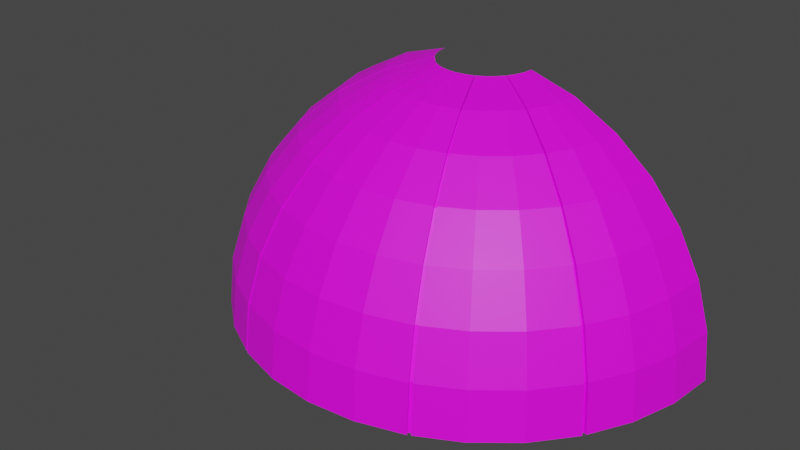 # Source: Sky.blend  (saved by Blender 3.3.6; exported with 4.5.12 LTS)
import bpy
from mathutils import Matrix  # noqa: F401  (used for matrix-valued properties, if any)

bpy.ops.wm.read_factory_settings(use_empty=True)
scene = bpy.context.scene
scene.name = 'Scene'

# ---- collections
col_collection = bpy.data.collections.new('Collection'); scene.collection.children.link(col_collection)

# ---- images (referenced by path relative to the original .blend; pixels are not part of the script)
import os
ASSET_DIR = os.environ.get("B2B_ASSET_DIR", "")  # directory of the original .blend (textures are referenced by path, not embedded)
HERE = os.path.dirname(os.path.abspath(__file__))  # packed textures are extracted next to this script under _unpacked/

def load_image(name, relpath, width, height, colorspace="sRGB"):
    """Load a texture the original file referenced (path relative to the .blend, or extracted next to this script)."""
    p = next((c for c in (os.path.join(HERE, relpath), os.path.join(ASSET_DIR, relpath)) if relpath and os.path.exists(c)), "")
    if p:
        img = bpy.data.images.load(p, check_existing=True)
        img.name = name
    else:  # same state as the original file: an image datablock whose file is absent (Cycles renders it pink)
        img = bpy.data.images.new(name, width, height)
        img.source = "FILE"
        img.filepath = "//" + (relpath or name)
    img.colorspace_settings.name = colorspace
    return img
img_sky_texture = load_image('Sky texture', 'Sky texture.png', 1024, 1024, 'sRGB')

# ---- materials (node trees are filled in below, after node groups)
mat_sky_material = bpy.data.materials.new('Sky Material')
mat_sky_material.use_transparent_shadow = False

# ---- material node trees
mat_sky_material.use_nodes = True; mat_sky_material.node_tree.nodes.clear()
_N = mat_sky_material.node_tree.nodes; _L = mat_sky_material.node_tree.links
n0 = _N.new('ShaderNodeBsdfPrincipled'); n0.name = 'Principled BSDF'; n0.location = (10, 300)
n0.distribution = 'GGX'
n0.subsurface_method = 'RANDOM_WALK_SKIN'
n0.inputs[3].default_value = 1.45
n0.inputs[27].default_value = (0.0, 0.0, 0.0, 1.0)
n0.inputs[28].default_value = 1.0
n1 = _N.new('ShaderNodeOutputMaterial'); n1.name = 'Material Output'; n1.location = (300, 300)
n2 = _N.new('ShaderNodeTexImage'); n2.name = 'Image Texture'; n2.location = (-280, 280)
n2.image = img_sky_texture
_L.new(n0.outputs[0], n1.inputs[0])
_L.new(n2.outputs[0], n0.inputs[0])
n1.is_active_output = True

# ---- world
world_world = bpy.data.worlds.new('World'); scene.world = world_world
world_world.use_nodes = True; world_world.node_tree.nodes.clear()
_N = world_world.node_tree.nodes; _L = world_world.node_tree.links
n0 = _N.new('ShaderNodeOutputWorld'); n0.name = 'World Output'; n0.location = (300, 300)
n1 = _N.new('ShaderNodeBackground'); n1.name = 'Background'; n1.location = (10, 300)
n1.inputs[0].default_value = (0.05088, 0.05088, 0.05088, 1.0)
_L.new(n1.outputs[0], n0.inputs[0])
n0.is_active_output = True
world_world.color = (0.05088, 0.05088, 0.05088)
world_world.use_sun_shadow = False
world_world.sun_shadow_jitter_overblur = 0.0

# ---- meshes
me_sphere = bpy.data.meshes.new('Sphere')
me_sphere.from_pydata([(0.1951, -1.118e-08, 0.9808), (0.3827, -2.235e-08, 0.9239), (0.5556, -5.215e-08, 0.8315), (0.7071, 1.49e-08, 0.7071), (0.8315, -8.941e-08, 0.5556), (0.9239, 4.47e-08, 0.3827), (0.9808, -8.941e-08, 0.1951), (1.0, -1.639e-07, 0.0), (0.1913, -0.03806, 0.9808), (0.3753, -0.07466, 0.9239), (0.5449, -0.1084, 0.8315), (0.6935, -0.1379, 0.7071), (0.8155, -0.1622, 0.5556), (0.9061, -0.1802, 0.3827), (0.9619, -0.1913, 0.1951), (0.9808, -0.1951, 0.0), (0.1802, -0.07466, 0.9808), (0.3536, -0.1464, 0.9239), (0.5133, -0.2126, 0.8315), (0.6533, -0.2706, 0.7071), (0.7682, -0.3182, 0.5556), (0.8536, -0.3536, 0.3827), (0.9061, -0.3753, 0.1951), (0.9239, -0.3827, 0.0), (0.1622, -0.1084, 0.9808), (0.3182, -0.2126, 0.9239), (0.4619, -0.3087, 0.8315), (0.5879, -0.3928, 0.7071), (0.6913, -0.4619, 0.5556), (0.7682, -0.5133, 0.3827), (0.8155, -0.5449, 0.1951), (0.8315, -0.5556, 0.0), (0.1379, -0.1379, 0.9808), (0.2706, -0.2706, 0.9239), (0.3928, -0.3928, 0.8315), (0.5, -0.5, 0.7071), (0.5879, -0.5879, 0.5556), (0.6533, -0.6533, 0.3827), (0.6935, -0.6935, 0.1951), (0.7071, -0.7071, 0.0), (0.1084, -0.1622, 0.9808), (0.2126, -0.3182, 0.9239), (0.3087, -0.4619, 0.8315), (0.3928, -0.5879, 0.7071), (0.4619, -0.6913, 0.5556), (0.5133, -0.7682, 0.3827), (0.5449, -0.8155, 0.1951), (0.5556, -0.8315, 0.0), (0.07466, -0.1802, 0.9808), (0.1464, -0.3536, 0.9239), (0.2126, -0.5133, 0.8315), (0.2706, -0.6533, 0.7071), (0.3182, -0.7682, 0.5556), (0.3536, -0.8536, 0.3827), (0.3753, -0.9061, 0.1951), (0.3827, -0.9239, 0.0), (0.03806, -0.1913, 0.9808), (0.07466, -0.3753, 0.9239), (0.1084, -0.5449, 0.8315), (0.1379, -0.6935, 0.7071), (0.1622, -0.8155, 0.5556), (0.1802, -0.9061, 0.3827), (0.1913, -0.9619, 0.1951), (0.1951, -0.9808, 0.0), (-7.451e-09, -0.1951, 0.9808), (-5.215e-08, -0.3827, 0.9239), (-9.686e-08, -0.5556, 0.8315), (-1.49e-08, -0.7071, 0.7071), (-1.043e-07, -0.8315, 0.5556), (2.98e-08, -0.9239, 0.3827), (-1.341e-07, -0.9808, 0.1951), (-3.278e-07, -1.0, 0.0), (-0.03806, -0.1913, 0.9808), (-0.07466, -0.3753, 0.9239), (-0.1084, -0.5449, 0.8315), (-0.1379, -0.6935, 0.7071), (-0.1622, -0.8155, 0.5556), (-0.1802, -0.9061, 0.3827), (-0.1913, -0.9619, 0.1951), (-0.1951, -0.9808, 0.0), (-0.07466, -0.1802, 0.9808), (-0.1464, -0.3536, 0.9239), (-0.2126, -0.5133, 0.8315), (-0.2706, -0.6533, 0.7071), (-0.3182, -0.7682, 0.5556), (-0.3536, -0.8536, 0.3827), (-0.3753, -0.9061, 0.1951), (-0.3827, -0.9239, 0.0), (-0.1084, -0.1622, 0.9808), (-0.2126, -0.3182, 0.9239), (-0.3087, -0.4619, 0.8315), (-0.3928, -0.5879, 0.7071), (-0.4619, -0.6913, 0.5556), (-0.5133, -0.7682, 0.3827), (-0.5449, -0.8155, 0.1951), (-0.5556, -0.8315, 0.0), (-0.1379, -0.1379, 0.9808), (-0.2706, -0.2706, 0.9239), (-0.3928, -0.3928, 0.8315), (-0.5, -0.5, 0.7071), (-0.5879, -0.5879, 0.5556), (-0.6533, -0.6533, 0.3827), (-0.6935, -0.6935, 0.1951), (-0.7071, -0.7071, 0.0), (-0.1622, -0.1084, 0.9808), (-0.3182, -0.2126, 0.9239), (-0.4619, -0.3087, 0.8315), (-0.5879, -0.3928, 0.7071), (-0.6913, -0.4619, 0.5556), (-0.7682, -0.5133, 0.3827), (-0.8155, -0.5449, 0.1951), (-0.8315, -0.5556, 0.0), (-0.1802, -0.07466, 0.9808), (-0.3536, -0.1464, 0.9239), (-0.5133, -0.2126, 0.8315), (-0.6533, -0.2706, 0.7071), (-0.7682, -0.3182, 0.5556), (-0.8536, -0.3536, 0.3827), (-0.9061, -0.3753, 0.1951), (-0.9239, -0.3827, 0.0), (-0.1913, -0.03806, 0.9808), (-0.3753, -0.07466, 0.9239), (-0.5449, -0.1084, 0.8315), (-0.6935, -0.1379, 0.7071), (-0.8155, -0.1622, 0.5556), (-0.9061, -0.1802, 0.3827), (-0.9619, -0.1913, 0.1951), (-0.9808, -0.1951, 0.0), (-0.1951, 1.863e-08, 0.9808), (-0.3827, 5.215e-08, 0.9239), (-0.5556, 1.49e-07, 0.8315), (-0.7071, 2.98e-08, 0.7071), (-0.8315, 1.639e-07, 0.5556), (-0.9239, 1.49e-08, 0.3827), (-0.9808, 2.682e-07, 0.1951), (-1.0, 4.47e-07, 0.0), (0.1514, -0.3509, 0.9239), (0.07719, -0.1789, 0.9808), (0.2198, -0.5094, 0.8315), (0.2798, -0.6484, 0.7071), (0.329, -0.7624, 0.5556), (0.3655, -0.8472, 0.3827), (0.388, -0.8993, 0.1951), (0.3956, -0.9169, 0.0), (-0.3956, -0.9169, 0.0), (-0.388, -0.8993, 0.1951), (-0.07719, -0.1789, 0.9808), (-0.1514, -0.3509, 0.9239), (-0.2198, -0.5094, 0.8315), (-0.2798, -0.6484, 0.7071), (-0.329, -0.7624, 0.5556), (-0.3655, -0.8471, 0.3827), (0.6971, -0.4512, 0.5556), (0.5928, -0.3837, 0.7071), (0.7746, -0.5013, 0.3827), (0.8223, -0.5322, 0.1951), (0.8384, -0.5426, 0.0), (0.1636, -0.1059, 0.9808), (0.3208, -0.2076, 0.9239), (0.4658, -0.3015, 0.8315), (-0.6971, -0.4512, 0.5556), (-0.5928, -0.3837, 0.7071), (-0.7746, -0.5013, 0.3827), (-0.8223, -0.5322, 0.1951), (-0.8384, -0.5426, 0.0), (-0.1636, -0.1059, 0.9808), (-0.3208, -0.2076, 0.9239), (-0.4658, -0.3015, 0.8315), (0.1584, -0.1063, 0.9664), (0.313, -0.2099, 0.9101), (0.4545, -0.3047, 0.8191), (0.5785, -0.3878, 0.6966), (0.6803, -0.456, 0.5473), (0.7559, -0.5067, 0.377), (0.8025, -0.538, 0.1922), (0.8183, -0.5485, -0.001463), (0.5835, -0.3787, 0.6965), (0.0726, -0.1764, 0.9664), (0.1437, -0.3484, 0.9101), (0.2086, -0.5059, 0.8191), (0.2656, -0.6439, 0.6966), (0.3123, -0.7571, 0.5473), (0.347, -0.8413, 0.377), (0.3684, -0.8931, 0.1922), (0.3756, -0.9107, -0.001463), (0.07513, -0.175, 0.9664), (-0.0726, -0.1764, 0.9664), (-0.1437, -0.3484, 0.9101), (-0.2086, -0.5058, 0.8191), (-0.2656, -0.6439, 0.6966), (-0.3123, -0.7571, 0.5473), (-0.347, -0.8413, 0.377), (-0.3684, -0.8931, 0.1922), (-0.3756, -0.9107, -0.001463), (-0.3886, -0.9038, -0.001463), (-0.07513, -0.175, 0.9664), (-0.1487, -0.3459, 0.91), (-0.2159, -0.5021, 0.819), (-0.2748, -0.639, 0.6965), (-0.3231, -0.7514, 0.5472), (-0.359, -0.8349, 0.3769), (-0.1584, -0.1063, 0.9664), (-0.313, -0.2099, 0.9101), (-0.4545, -0.3047, 0.8191), (-0.5785, -0.3878, 0.6966), (-0.6803, -0.456, 0.5473), (-0.7559, -0.5067, 0.377), (-0.8025, -0.538, 0.1922), (-0.8183, -0.5485, -0.001463), (-0.6861, -0.4453, 0.5472), (-0.7624, -0.4948, 0.3769), (-0.8093, -0.5252, 0.1922), (-0.8252, -0.5356, -0.001463), (-0.1597, -0.1038, 0.9664), (-0.3158, -0.205, 0.91), (-0.4585, -0.2975, 0.819), (0.1487, -0.3459, 0.91), (0.2159, -0.5021, 0.819), (0.2748, -0.639, 0.6965), (0.3231, -0.7514, 0.5472), (0.359, -0.8349, 0.3769), (0.3811, -0.8864, 0.1922), (0.3886, -0.9038, -0.001463), (-0.3811, -0.8864, 0.1922), (0.6861, -0.4453, 0.5472), (0.7624, -0.4948, 0.3769), (0.8093, -0.5252, 0.1922), (0.8252, -0.5356, -0.001463), (0.1597, -0.1038, 0.9664), (0.3158, -0.205, 0.91), (0.4585, -0.2975, 0.819), (-0.5835, -0.3787, 0.6965)], [], [(4, 12, 11, 3), (5, 13, 12, 4), (6, 14, 13, 5), (7, 15, 14, 6), (1, 9, 8, 0), (2, 10, 9, 1), (3, 11, 10, 2), (9, 17, 16, 8), (10, 18, 17, 9), (11, 19, 18, 10), (12, 20, 19, 11), (13, 21, 20, 12), (14, 22, 21, 13), (15, 23, 22, 14), (159, 153, 176, 230), (139, 140, 219, 218), (82, 83, 189, 188), (27, 26, 170, 171), (140, 141, 220, 219), (81, 82, 188, 187), (26, 25, 169, 170), (25, 33, 32, 24), (26, 34, 33, 25), (27, 35, 34, 26), (28, 36, 35, 27), (29, 37, 36, 28), (30, 38, 37, 29), (31, 39, 38, 30), (37, 45, 44, 36), (38, 46, 45, 37), (39, 47, 46, 38), (33, 41, 40, 32), (34, 42, 41, 33), (35, 43, 42, 34), (36, 44, 43, 35), (141, 142, 221, 220), (80, 81, 187, 186), (25, 24, 168, 169), (142, 143, 222, 221), (53, 61, 60, 52), (54, 62, 61, 53), (55, 63, 62, 54), (49, 57, 56, 48), (50, 58, 57, 49), (51, 59, 58, 50), (52, 60, 59, 51), (58, 66, 65, 57), (59, 67, 66, 58), (60, 68, 67, 59), (61, 69, 68, 60), (62, 70, 69, 61), (63, 71, 70, 62), (57, 65, 64, 56), (70, 78, 77, 69), (71, 79, 78, 70), (65, 73, 72, 64), (66, 74, 73, 65), (67, 75, 74, 66), (68, 76, 75, 67), (69, 77, 76, 68), (75, 83, 82, 74), (76, 84, 83, 75), (77, 85, 84, 76), (78, 86, 85, 77), (79, 87, 86, 78), (73, 81, 80, 72), (74, 82, 81, 73), (144, 95, 94, 145), (147, 89, 88, 146), (148, 90, 89, 147), (149, 91, 90, 148), (150, 92, 91, 149), (151, 93, 92, 150), (145, 94, 93, 151), (91, 99, 98, 90), (92, 100, 99, 91), (93, 101, 100, 92), (94, 102, 101, 93), (95, 103, 102, 94), (89, 97, 96, 88), (90, 98, 97, 89), (103, 111, 110, 102), (97, 105, 104, 96), (98, 106, 105, 97), (99, 107, 106, 98), (100, 108, 107, 99), (101, 109, 108, 100), (102, 110, 109, 101), (160, 116, 115, 161), (162, 117, 116, 160), (163, 118, 117, 162), (164, 119, 118, 163), (166, 113, 112, 165), (167, 114, 113, 166), (161, 115, 114, 167), (113, 121, 120, 112), (114, 122, 121, 113), (115, 123, 122, 114), (116, 124, 123, 115), (117, 125, 124, 116), (118, 126, 125, 117), (119, 127, 126, 118), (124, 132, 131, 123), (125, 133, 132, 124), (126, 134, 133, 125), (127, 135, 134, 126), (121, 129, 128, 120), (122, 130, 129, 121), (123, 131, 130, 122), (47, 143, 142, 46), (46, 142, 141, 45), (45, 141, 140, 44), (44, 140, 139, 43), (43, 139, 138, 42), (42, 138, 136, 41), (41, 136, 137, 40), (110, 111, 208, 207), (55, 54, 183, 184), (109, 110, 207, 206), (160, 161, 231, 209), (54, 53, 182, 183), (19, 153, 159, 18), (18, 159, 158, 17), (17, 158, 157, 16), (23, 156, 155, 22), (22, 155, 154, 21), (21, 154, 152, 20), (20, 152, 153, 19), (108, 109, 206, 205), (162, 160, 209, 210), (53, 52, 181, 182), (107, 108, 205, 204), (163, 162, 210, 211), (52, 51, 180, 181), (224, 172, 171, 176), (225, 173, 172, 224), (226, 174, 173, 225), (227, 175, 174, 226), (229, 169, 168, 228), (230, 170, 169, 229), (176, 171, 170, 230), (216, 178, 177, 185), (217, 179, 178, 216), (218, 180, 179, 217), (219, 181, 180, 218), (220, 182, 181, 219), (221, 183, 182, 220), (222, 184, 183, 221), (192, 223, 200, 191), (191, 200, 199, 190), (190, 199, 198, 189), (189, 198, 197, 188), (188, 197, 196, 187), (187, 196, 195, 186), (193, 194, 223, 192), (204, 231, 215, 203), (203, 215, 214, 202), (202, 214, 213, 201), (208, 212, 211, 207), (207, 211, 210, 206), (206, 210, 209, 205), (205, 209, 231, 204), (28, 27, 171, 172), (83, 84, 190, 189), (138, 139, 218, 217), (158, 159, 230, 229), (29, 28, 172, 173), (84, 85, 191, 190), (136, 138, 217, 216), (157, 158, 229, 228), (30, 29, 173, 174), (137, 136, 216, 185), (85, 86, 192, 191), (155, 156, 227, 226), (31, 30, 174, 175), (86, 87, 193, 192), (154, 155, 226, 225), (152, 154, 225, 224), (153, 152, 224, 176), (145, 151, 200, 223), (151, 150, 199, 200), (150, 149, 198, 199), (149, 148, 197, 198), (161, 167, 215, 231), (148, 147, 196, 197), (49, 48, 177, 178), (167, 166, 214, 215), (104, 105, 202, 201), (147, 146, 195, 196), (50, 49, 178, 179), (166, 165, 213, 214), (105, 106, 203, 202), (144, 145, 223, 194), (51, 50, 179, 180), (164, 163, 211, 212), (106, 107, 204, 203)])
_uv = me_sphere.uv_layers.new(name='UVMap')
_uv.uv.foreach_set('vector', [0.9983, 0.4295, 0.9393, 0.4295, 0.9393, 0.5731, 0.9983, 0.5731, 0.9983, 0.2859, 0.9393, 0.2859, 0.9393, 0.4295, 0.9983, 0.4295, 0.9983, 0.1422, 0.9393, 0.1422, 0.9393, 0.2859, 0.9983, 0.2859, 0.9983, -0.001682, 0.9393, -0.001682, 0.9393, 0.1422, 0.9983, 0.1422, 0.9983, 0.8602, 0.9393, 0.8602, 0.9393, 1.004, 0.9983, 1.004, 0.9983, 0.7166, 0.9393, 0.7166, 0.9393, 0.8602, 0.9983, 0.8602, 0.9983, 0.5731, 0.9393, 0.5731, 0.9393, 0.7166, 0.9983, 0.7166, 0.9393, 0.8602, 0.8803, 0.8602, 0.8803, 1.004, 0.9393, 1.004, 0.9393, 0.7166, 0.8803, 0.7166, 0.8803, 0.8602, 0.9393, 0.8602, 0.9393, 0.5731, 0.8803, 0.5731, 0.8803, 0.7166, 0.9393, 0.7166, 0.9393, 0.4295, 0.8803, 0.4295, 0.8803, 0.5731, 0.9393, 0.5731, 0.9393, 0.2859, 0.8803, 0.2859, 0.8803, 0.4295, 0.9393, 0.4295, 0.9393, 0.1422, 0.8803, 0.1422, 0.8803, 0.2859, 0.9393, 0.2859, 0.9393, -0.001682, 0.8803, -0.001682, 0.8803, 0.1422, 0.9393, 0.1422, 0.8258, 0.7166, 0.8258, 0.5731, 0.8193, 0.5731, 0.8193, 0.7166, 0.6358, 0.5731, 0.6358, 0.4295, 0.6294, 0.4295, 0.6294, 0.5731, 0.3825, 0.7166, 0.3825, 0.5731, 0.376, 0.5731, 0.376, 0.7166, 0.8084, 0.5731, 0.8084, 0.7166, 0.8149, 0.7166, 0.8149, 0.5731, 0.6358, 0.4295, 0.6358, 0.2859, 0.6294, 0.2859, 0.6294, 0.4295, 0.3825, 0.8602, 0.3825, 0.7166, 0.376, 0.7166, 0.376, 0.8602, 0.8084, 0.7166, 0.8084, 0.8602, 0.8149, 0.8602, 0.8149, 0.7166, 0.8084, 0.8602, 0.7494, 0.8602, 0.7494, 1.004, 0.8084, 1.004, 0.8084, 0.7166, 0.7494, 0.7166, 0.7494, 0.8602, 0.8084, 0.8602, 0.8084, 0.5731, 0.7494, 0.5731, 0.7494, 0.7166, 0.8084, 0.7166, 0.8084, 0.4295, 0.7494, 0.4295, 0.7494, 0.5731, 0.8084, 0.5731, 0.8084, 0.2859, 0.7494, 0.2859, 0.7494, 0.4295, 0.8084, 0.4295, 0.8084, 0.1422, 0.7494, 0.1422, 0.7494, 0.2859, 0.8084, 0.2859, 0.8084, -0.001682, 0.7494, -0.001682, 0.7494, 0.1422, 0.8084, 0.1422, 0.7494, 0.2859, 0.6904, 0.2859, 0.6904, 0.4295, 0.7494, 0.4295, 0.7494, 0.1422, 0.6904, 0.1422, 0.6904, 0.2859, 0.7494, 0.2859, 0.7494, -0.001682, 0.6904, -0.001682, 0.6904, 0.1422, 0.7494, 0.1422, 0.7494, 0.8602, 0.6904, 0.8602, 0.6904, 1.004, 0.7494, 1.004, 0.7494, 0.7166, 0.6904, 0.7166, 0.6904, 0.8602, 0.7494, 0.8602, 0.7494, 0.5731, 0.6904, 0.5731, 0.6904, 0.7166, 0.7494, 0.7166, 0.7494, 0.4295, 0.6904, 0.4295, 0.6904, 0.5731, 0.7494, 0.5731, 0.6358, 0.2859, 0.6358, 0.1422, 0.6294, 0.1422, 0.6294, 0.2859, 0.3825, 1.004, 0.3825, 0.8602, 0.376, 0.8602, 0.376, 1.004, 0.8084, 0.8602, 0.8084, 1.004, 0.8149, 1.004, 0.8149, 0.8602, 0.6358, 0.1422, 0.6358, -0.001682, 0.6294, -0.001682, 0.6294, 0.1422, 0.6185, 0.2859, 0.5595, 0.2859, 0.5595, 0.4295, 0.6185, 0.4295, 0.6185, 0.1422, 0.5595, 0.1422, 0.5595, 0.2859, 0.6185, 0.2859, 0.6185, -0.001682, 0.5595, -0.001682, 0.5595, 0.1422, 0.6185, 0.1422, 0.6185, 0.8602, 0.5595, 0.8602, 0.5595, 1.004, 0.6185, 1.004, 0.6185, 0.7166, 0.5595, 0.7166, 0.5595, 0.8602, 0.6185, 0.8602, 0.6185, 0.5731, 0.5595, 0.5731, 0.5595, 0.7166, 0.6185, 0.7166, 0.6185, 0.4295, 0.5595, 0.4295, 0.5595, 0.5731, 0.6185, 0.5731, 0.5595, 0.7166, 0.5005, 0.7166, 0.5005, 0.8602, 0.5595, 0.8602, 0.5595, 0.5731, 0.5005, 0.5731, 0.5005, 0.7166, 0.5595, 0.7166, 0.5595, 0.4295, 0.5005, 0.4295, 0.5005, 0.5731, 0.5595, 0.5731, 0.5595, 0.2859, 0.5005, 0.2859, 0.5005, 0.4295, 0.5595, 0.4295, 0.5595, 0.1422, 0.5005, 0.1422, 0.5005, 0.2859, 0.5595, 0.2859, 0.5595, -0.001682, 0.5005, -0.001682, 0.5005, 0.1422, 0.5595, 0.1422, 0.5595, 0.8602, 0.5005, 0.8602, 0.5005, 1.004, 0.5595, 1.004, 0.5005, 0.1422, 0.4415, 0.1422, 0.4415, 0.2859, 0.5005, 0.2859, 0.5005, -0.001682, 0.4415, -0.001682, 0.4415, 0.1422, 0.5005, 0.1422, 0.5005, 0.8602, 0.4415, 0.8602, 0.4415, 1.004, 0.5005, 1.004, 0.5005, 0.7166, 0.4415, 0.7166, 0.4415, 0.8602, 0.5005, 0.8602, 0.5005, 0.5731, 0.4415, 0.5731, 0.4415, 0.7166, 0.5005, 0.7166, 0.5005, 0.4295, 0.4415, 0.4295, 0.4415, 0.5731, 0.5005, 0.5731, 0.5005, 0.2859, 0.4415, 0.2859, 0.4415, 0.4295, 0.5005, 0.4295, 0.4415, 0.5731, 0.3825, 0.5731, 0.3825, 0.7166, 0.4415, 0.7166, 0.4415, 0.4295, 0.3825, 0.4295, 0.3825, 0.5731, 0.4415, 0.5731, 0.4415, 0.2859, 0.3825, 0.2859, 0.3825, 0.4295, 0.4415, 0.4295, 0.4415, 0.1422, 0.3825, 0.1422, 0.3825, 0.2859, 0.4415, 0.2859, 0.4415, -0.001682, 0.3825, -0.001682, 0.3825, 0.1422, 0.4415, 0.1422, 0.4415, 0.8602, 0.3825, 0.8602, 0.3825, 1.004, 0.4415, 1.004, 0.4415, 0.7166, 0.3825, 0.7166, 0.3825, 0.8602, 0.4415, 0.8602, 0.3651, -0.001682, 0.3105, -0.001682, 0.3105, 0.1422, 0.3651, 0.1422, 0.3651, 0.8602, 0.3105, 0.8602, 0.3105, 1.004, 0.3651, 1.004, 0.3651, 0.7166, 0.3105, 0.7166, 0.3105, 0.8602, 0.3651, 0.8602, 0.3651, 0.5731, 0.3105, 0.5731, 0.3105, 0.7166, 0.3651, 0.7166, 0.3651, 0.4295, 0.3105, 0.4295, 0.3105, 0.5731, 0.3651, 0.5731, 0.3651, 0.2859, 0.3105, 0.2859, 0.3105, 0.4295, 0.3651, 0.4295, 0.3651, 0.1422, 0.3105, 0.1422, 0.3105, 0.2859, 0.3651, 0.2859, 0.3105, 0.5731, 0.2516, 0.5731, 0.2516, 0.7166, 0.3105, 0.7166, 0.3105, 0.4295, 0.2516, 0.4295, 0.2516, 0.5731, 0.3105, 0.5731, 0.3105, 0.2859, 0.2516, 0.2859, 0.2516, 0.4295, 0.3105, 0.4295, 0.3105, 0.1422, 0.2516, 0.1422, 0.2516, 0.2859, 0.3105, 0.2859, 0.3105, -0.001682, 0.2516, -0.001682, 0.2516, 0.1422, 0.3105, 0.1422, 0.3105, 0.8602, 0.2516, 0.8602, 0.2516, 1.004, 0.3105, 1.004, 0.3105, 0.7166, 0.2516, 0.7166, 0.2516, 0.8602, 0.3105, 0.8602, 0.2516, -0.001682, 0.1926, -0.001682, 0.1926, 0.1422, 0.2516, 0.1422, 0.2516, 0.8602, 0.1926, 0.8602, 0.1926, 1.004, 0.2516, 1.004, 0.2516, 0.7166, 0.1926, 0.7166, 0.1926, 0.8602, 0.2516, 0.8602, 0.2516, 0.5731, 0.1926, 0.5731, 0.1926, 0.7166, 0.2516, 0.7166, 0.2516, 0.4295, 0.1926, 0.4295, 0.1926, 0.5731, 0.2516, 0.5731, 0.2516, 0.2859, 0.1926, 0.2859, 0.1926, 0.4295, 0.2516, 0.4295, 0.2516, 0.1422, 0.1926, 0.1422, 0.1926, 0.2859, 0.2516, 0.2859, 0.1752, 0.4295, 0.1206, 0.4295, 0.1206, 0.5731, 0.1752, 0.5731, 0.1752, 0.2859, 0.1206, 0.2859, 0.1206, 0.4295, 0.1752, 0.4295, 0.1752, 0.1422, 0.1206, 0.1422, 0.1206, 0.2859, 0.1752, 0.2859, 0.1752, -0.001682, 0.1206, -0.001682, 0.1206, 0.1422, 0.1752, 0.1422, 0.1752, 0.8602, 0.1206, 0.8602, 0.1206, 1.004, 0.1752, 1.004, 0.1752, 0.7166, 0.1206, 0.7166, 0.1206, 0.8602, 0.1752, 0.8602, 0.1752, 0.5731, 0.1206, 0.5731, 0.1206, 0.7166, 0.1752, 0.7166, 0.1206, 0.8602, 0.06162, 0.8602, 0.06162, 1.004, 0.1206, 1.004, 0.1206, 0.7166, 0.06162, 0.7166, 0.06162, 0.8602, 0.1206, 0.8602, 0.1206, 0.5731, 0.06162, 0.5731, 0.06162, 0.7166, 0.1206, 0.7166, 0.1206, 0.4295, 0.06162, 0.4295, 0.06162, 0.5731, 0.1206, 0.5731, 0.1206, 0.2859, 0.06162, 0.2859, 0.06162, 0.4295, 0.1206, 0.4295, 0.1206, 0.1422, 0.06162, 0.1422, 0.06162, 0.2859, 0.1206, 0.2859, 0.1206, -0.001682, 0.06162, -0.001682, 0.06162, 0.1422, 0.1206, 0.1422, 0.06162, 0.4295, 0.002628, 0.4295, 0.002628, 0.5731, 0.06162, 0.5731, 0.06162, 0.2859, 0.002628, 0.2859, 0.002628, 0.4295, 0.06162, 0.4295, 0.06162, 0.1422, 0.002628, 0.1422, 0.002628, 0.2859, 0.06162, 0.2859, 0.06162, -0.001682, 0.002628, -0.001682, 0.002628, 0.1422, 0.06162, 0.1422, 0.06162, 0.8602, 0.002628, 0.8602, 0.002628, 1.004, 0.06162, 1.004, 0.06162, 0.7166, 0.002628, 0.7166, 0.002628, 0.8602, 0.06162, 0.8602, 0.06162, 0.5731, 0.002628, 0.5731, 0.002628, 0.7166, 0.06162, 0.7166, 0.6904, -0.001682, 0.6358, -0.001682, 0.6358, 0.1422, 0.6904, 0.1422, 0.6904, 0.1422, 0.6358, 0.1422, 0.6358, 0.2859, 0.6904, 0.2859, 0.6904, 0.2859, 0.6358, 0.2859, 0.6358, 0.4295, 0.6904, 0.4295, 0.6904, 0.4295, 0.6358, 0.4295, 0.6358, 0.5731, 0.6904, 0.5731, 0.6904, 0.5731, 0.6358, 0.5731, 0.6358, 0.7166, 0.6904, 0.7166, 0.6904, 0.7166, 0.6358, 0.7166, 0.6358, 0.8602, 0.6904, 0.8602, 0.6904, 0.8602, 0.6358, 0.8602, 0.6358, 1.004, 0.6904, 1.004, 0.1926, 0.1422, 0.1926, -0.001682, 0.1861, -0.001682, 0.1861, 0.1422, 0.6185, -0.001682, 0.6185, 0.1422, 0.6249, 0.1422, 0.6249, -0.001682, 0.1926, 0.2859, 0.1926, 0.1422, 0.1861, 0.1422, 0.1861, 0.2859, 0.1752, 0.4295, 0.1752, 0.5731, 0.1817, 0.5731, 0.1817, 0.4295, 0.6185, 0.1422, 0.6185, 0.2859, 0.6249, 0.2859, 0.6249, 0.1422, 0.8803, 0.5731, 0.8258, 0.5731, 0.8258, 0.7166, 0.8803, 0.7166, 0.8803, 0.7166, 0.8258, 0.7166, 0.8258, 0.8602, 0.8803, 0.8602, 0.8803, 0.8602, 0.8258, 0.8602, 0.8258, 1.004, 0.8803, 1.004, 0.8803, -0.001682, 0.8258, -0.001682, 0.8258, 0.1422, 0.8803, 0.1422, 0.8803, 0.1422, 0.8258, 0.1422, 0.8258, 0.2859, 0.8803, 0.2859, 0.8803, 0.2859, 0.8258, 0.2859, 0.8258, 0.4295, 0.8803, 0.4295, 0.8803, 0.4295, 0.8258, 0.4295, 0.8258, 0.5731, 0.8803, 0.5731, 0.1926, 0.4295, 0.1926, 0.2859, 0.1861, 0.2859, 0.1861, 0.4295, 0.1752, 0.2859, 0.1752, 0.4295, 0.1817, 0.4295, 0.1817, 0.2859, 0.6185, 0.2859, 0.6185, 0.4295, 0.6249, 0.4295, 0.6249, 0.2859, 0.1926, 0.5731, 0.1926, 0.4295, 0.1861, 0.4295, 0.1861, 0.5731, 0.1752, 0.1422, 0.1752, 0.2859, 0.1817, 0.2859, 0.1817, 0.1422, 0.6185, 0.4295, 0.6185, 0.5731, 0.6249, 0.5731, 0.6249, 0.4295, 0.8193, 0.4295, 0.8149, 0.4295, 0.8149, 0.5731, 0.8193, 0.5731, 0.8193, 0.2859, 0.8149, 0.2859, 0.8149, 0.4295, 0.8193, 0.4295, 0.8193, 0.1422, 0.8149, 0.1422, 0.8149, 0.2859, 0.8193, 0.2859, 0.8193, -0.001682, 0.8149, -0.001682, 0.8149, 0.1422, 0.8193, 0.1422, 0.8193, 0.8602, 0.8149, 0.8602, 0.8149, 1.004, 0.8193, 1.004, 0.8193, 0.7166, 0.8149, 0.7166, 0.8149, 0.8602, 0.8193, 0.8602, 0.8193, 0.5731, 0.8149, 0.5731, 0.8149, 0.7166, 0.8193, 0.7166, 0.6294, 0.8602, 0.6249, 0.8602, 0.6249, 1.004, 0.6294, 1.004, 0.6294, 0.7166, 0.6249, 0.7166, 0.6249, 0.8602, 0.6294, 0.8602, 0.6294, 0.5731, 0.6249, 0.5731, 0.6249, 0.7166, 0.6294, 0.7166, 0.6294, 0.4295, 0.6249, 0.4295, 0.6249, 0.5731, 0.6294, 0.5731, 0.6294, 0.2859, 0.6249, 0.2859, 0.6249, 0.4295, 0.6294, 0.4295, 0.6294, 0.1422, 0.6249, 0.1422, 0.6249, 0.2859, 0.6294, 0.2859, 0.6294, -0.001682, 0.6249, -0.001682, 0.6249, 0.1422, 0.6294, 0.1422, 0.376, 0.1422, 0.3716, 0.1422, 0.3716, 0.2859, 0.376, 0.2859, 0.376, 0.2859, 0.3716, 0.2859, 0.3716, 0.4295, 0.376, 0.4295, 0.376, 0.4295, 0.3716, 0.4295, 0.3716, 0.5731, 0.376, 0.5731, 0.376, 0.5731, 0.3716, 0.5731, 0.3716, 0.7166, 0.376, 0.7166, 0.376, 0.7166, 0.3716, 0.7166, 0.3716, 0.8602, 0.376, 0.8602, 0.376, 0.8602, 0.3716, 0.8602, 0.3716, 1.004, 0.376, 1.004, 0.376, -0.001682, 0.3716, -0.001682, 0.3716, 0.1422, 0.376, 0.1422, 0.1861, 0.5731, 0.1817, 0.5731, 0.1817, 0.7166, 0.1861, 0.7166, 0.1861, 0.7166, 0.1817, 0.7166, 0.1817, 0.8602, 0.1861, 0.8602, 0.1861, 0.8602, 0.1817, 0.8602, 0.1817, 1.004, 0.1861, 1.004, 0.1861, -0.001682, 0.1817, -0.001682, 0.1817, 0.1422, 0.1861, 0.1422, 0.1861, 0.1422, 0.1817, 0.1422, 0.1817, 0.2859, 0.1861, 0.2859, 0.1861, 0.2859, 0.1817, 0.2859, 0.1817, 0.4295, 0.1861, 0.4295, 0.1861, 0.4295, 0.1817, 0.4295, 0.1817, 0.5731, 0.1861, 0.5731, 0.8084, 0.4295, 0.8084, 0.5731, 0.8149, 0.5731, 0.8149, 0.4295, 0.3825, 0.5731, 0.3825, 0.4295, 0.376, 0.4295, 0.376, 0.5731, 0.6358, 0.7166, 0.6358, 0.5731, 0.6294, 0.5731, 0.6294, 0.7166, 0.8258, 0.8602, 0.8258, 0.7166, 0.8193, 0.7166, 0.8193, 0.8602, 0.8084, 0.2859, 0.8084, 0.4295, 0.8149, 0.4295, 0.8149, 0.2859, 0.3825, 0.4295, 0.3825, 0.2859, 0.376, 0.2859, 0.376, 0.4295, 0.6358, 0.8602, 0.6358, 0.7166, 0.6294, 0.7166, 0.6294, 0.8602, 0.8258, 1.004, 0.8258, 0.8602, 0.8193, 0.8602, 0.8193, 1.004, 0.8084, 0.1422, 0.8084, 0.2859, 0.8149, 0.2859, 0.8149, 0.1422, 0.6358, 1.004, 0.6358, 0.8602, 0.6294, 0.8602, 0.6294, 1.004, 0.3825, 0.2859, 0.3825, 0.1422, 0.376, 0.1422, 0.376, 0.2859, 0.8258, 0.1422, 0.8258, -0.001682, 0.8193, -0.001682, 0.8193, 0.1422, 0.8084, -0.001682, 0.8084, 0.1422, 0.8149, 0.1422, 0.8149, -0.001682, 0.3825, 0.1422, 0.3825, -0.001682, 0.376, -0.001682, 0.376, 0.1422, 0.8258, 0.2859, 0.8258, 0.1422, 0.8193, 0.1422, 0.8193, 0.2859, 0.8258, 0.4295, 0.8258, 0.2859, 0.8193, 0.2859, 0.8193, 0.4295, 0.8258, 0.5731, 0.8258, 0.4295, 0.8193, 0.4295, 0.8193, 0.5731, 0.3651, 0.1422, 0.3651, 0.2859, 0.3716, 0.2859, 0.3716, 0.1422, 0.3651, 0.2859, 0.3651, 0.4295, 0.3716, 0.4295, 0.3716, 0.2859, 0.3651, 0.4295, 0.3651, 0.5731, 0.3716, 0.5731, 0.3716, 0.4295, 0.3651, 0.5731, 0.3651, 0.7166, 0.3716, 0.7166, 0.3716, 0.5731, 0.1752, 0.5731, 0.1752, 0.7166, 0.1817, 0.7166, 0.1817, 0.5731, 0.3651, 0.7166, 0.3651, 0.8602, 0.3716, 0.8602, 0.3716, 0.7166, 0.6185, 0.8602, 0.6185, 1.004, 0.6249, 1.004, 0.6249, 0.8602, 0.1752, 0.7166, 0.1752, 0.8602, 0.1817, 0.8602, 0.1817, 0.7166, 0.1926, 1.004, 0.1926, 0.8602, 0.1861, 0.8602, 0.1861, 1.004, 0.3651, 0.8602, 0.3651, 1.004, 0.3716, 1.004, 0.3716, 0.8602, 0.6185, 0.7166, 0.6185, 0.8602, 0.6249, 0.8602, 0.6249, 0.7166, 0.1752, 0.8602, 0.1752, 1.004, 0.1817, 1.004, 0.1817, 0.8602, 0.1926, 0.8602, 0.1926, 0.7166, 0.1861, 0.7166, 0.1861, 0.8602, 0.3651, -0.001682, 0.3651, 0.1422, 0.3716, 0.1422, 0.3716, -0.001682, 0.6185, 0.5731, 0.6185, 0.7166, 0.6249, 0.7166, 0.6249, 0.5731, 0.1752, -0.001682, 0.1752, 0.1422, 0.1817, 0.1422, 0.1817, -0.001682, 0.1926, 0.7166, 0.1926, 0.5731, 0.1861, 0.5731, 0.1861, 0.7166])
me_sphere.materials.append(mat_sky_material)
me_sphere.use_paint_bone_selection = False
me_sphere.use_paint_mask = True
me_sphere.update()

# ---- objects
ob_sphere = bpy.data.objects.new('Sphere', me_sphere)

# ---- transforms, parenting, visibility, modifiers, constraints
ob_sphere.location = (0.0, 0.0, 0.0)
ob_sphere.scale = (13.55, 13.55, 13.55)

# ---- collection membership
col_collection.objects.link(ob_sphere)

# ---- scene / render settings (as saved in the file)
scene.frame_start = 1; scene.frame_end = 250; scene.frame_set(1)
scene.render.engine = 'BLENDER_EEVEE_NEXT'
scene.cycles.sampling_pattern = 'TABULATED_SOBOL'
scene.cycles.use_light_tree = False
scene.view_settings.view_transform = 'Filmic'
bpy.context.view_layer.update()

# ---- added for rendering (the .blend has no active camera and no usable light): camera, sun
cam_auto = bpy.data.cameras.new('AutoCamera')
cam_auto.lens = 50.0
cam_auto.sensor_width = 36.0
cam_auto.clip_end = 1000.0
ob_auto_camera = bpy.data.objects.new('AutoCamera', cam_auto)
scene.collection.objects.link(ob_auto_camera)
ob_auto_camera.location = (30.6218, -43.5219, 31.1331)
ob_auto_camera.rotation_euler = (1.09748, -7.21219e-08, 0.694738)
scene.camera = ob_auto_camera
light_auto_sun = bpy.data.lights.new('AutoSun', 'SUN')
light_auto_sun.energy = 3.0
light_auto_sun.angle = 0.0523599
ob_auto_sun = bpy.data.objects.new('AutoSun', light_auto_sun)
scene.collection.objects.link(ob_auto_sun)
ob_auto_sun.rotation_euler = (0.872665, 0.174533, 0.523599)
bpy.context.view_layer.update()
